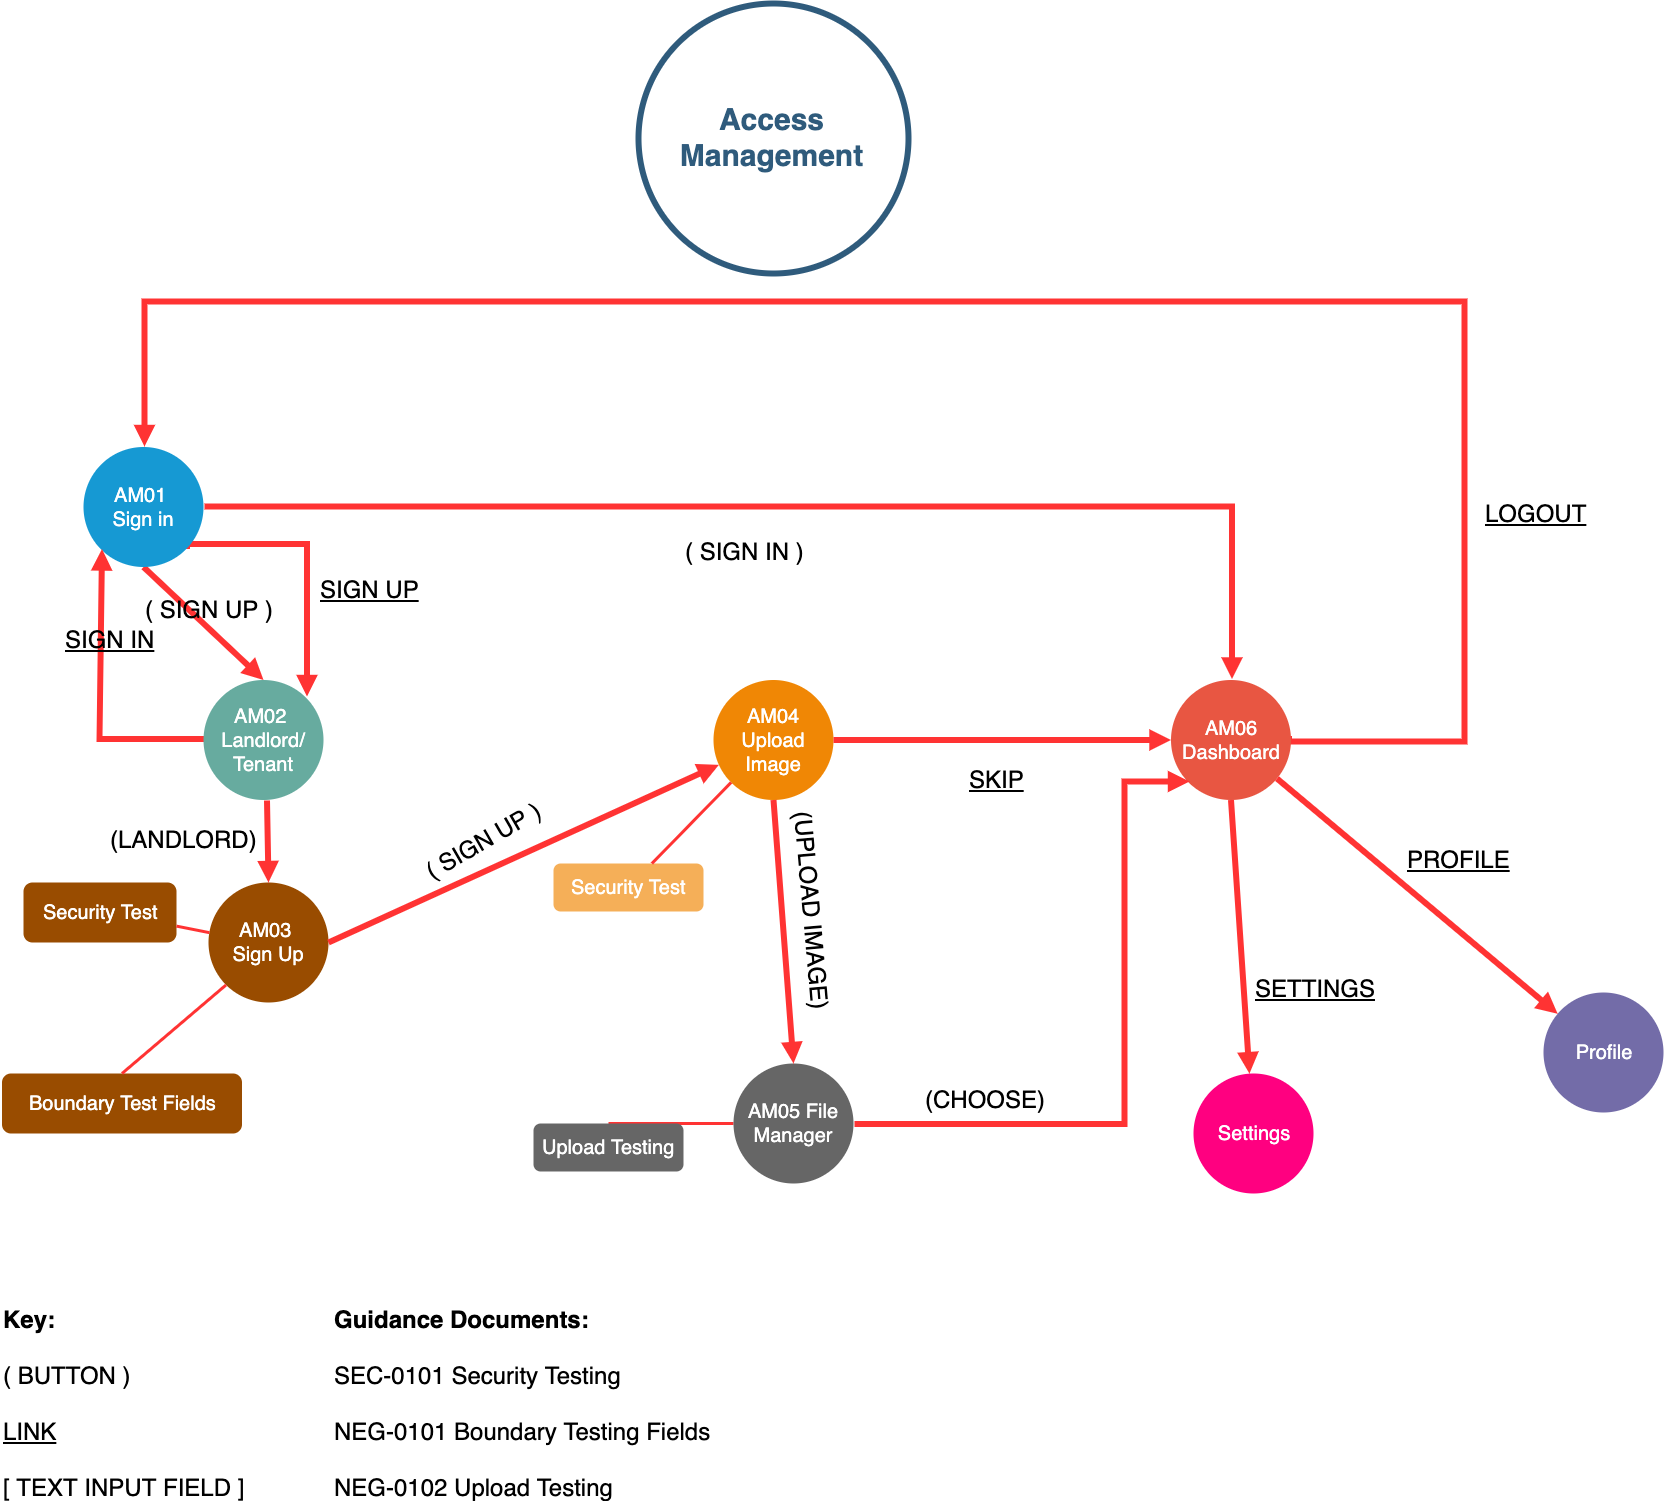

The diagram above was exported from draw.io. Its source (the exported page's mxGraphModel, read from the mxfile embedded in the PNG):
<mxGraphModel dx="3829" dy="2542" grid="1" gridSize="10" guides="1" tooltips="1" connect="1" arrows="1" fold="1" page="1" pageScale="1" pageWidth="1169" pageHeight="827" background="#ffffff" math="0" shadow="0">
  <root>
    <mxCell id="0" />
    <mxCell id="1" parent="0" />
    <mxCell id="1350" value="AM03&amp;nbsp;&lt;br&gt;Sign Up" style="ellipse;whiteSpace=wrap;html=1;shadow=0;fontFamily=Helvetica;fontSize=20;fontColor=#FFFFFF;align=center;strokeWidth=3;fillColor=#994C00;strokeColor=none;" parent="1" vertex="1">
      <mxGeometry x="205" y="739" width="120" height="120" as="geometry" />
    </mxCell>
    <mxCell id="1351" value="AM04 Upload Image" style="ellipse;whiteSpace=wrap;html=1;shadow=0;fontFamily=Helvetica;fontSize=20;fontColor=#FFFFFF;align=center;strokeWidth=3;fillColor=#F08705;strokeColor=none;gradientColor=none;" parent="1" vertex="1">
      <mxGeometry x="710" y="536.5" width="120" height="120" as="geometry" />
    </mxCell>
    <mxCell id="KO9jS_4Eb_gUM-uGKxEm-1582" style="edgeStyle=orthogonalEdgeStyle;rounded=0;orthogonalLoop=1;jettySize=auto;html=1;exitX=1;exitY=0.5;exitDx=0;exitDy=0;entryX=0.5;entryY=0;entryDx=0;entryDy=0;endArrow=block;endFill=1;strokeColor=#FF3333;strokeWidth=6;startArrow=none;startFill=0;" parent="1" source="1352" target="KO9jS_4Eb_gUM-uGKxEm-1572" edge="1">
      <mxGeometry relative="1" as="geometry">
        <Array as="points">
          <mxPoint x="1287" y="599" />
          <mxPoint x="1461" y="599" />
          <mxPoint x="1461" y="157" />
          <mxPoint x="141" y="157" />
        </Array>
      </mxGeometry>
    </mxCell>
    <mxCell id="1352" value="AM06 Dashboard" style="ellipse;whiteSpace=wrap;html=1;shadow=0;fontFamily=Helvetica;fontSize=20;fontColor=#FFFFFF;align=center;strokeWidth=3;fillColor=#E85642;strokeColor=none;" parent="1" vertex="1">
      <mxGeometry x="1167.5" y="536.5" width="120" height="120" as="geometry" />
    </mxCell>
    <mxCell id="1354" value="Profile" style="ellipse;whiteSpace=wrap;html=1;shadow=0;fontFamily=Helvetica;fontSize=20;fontColor=#FFFFFF;align=center;strokeWidth=3;fillColor=#736ca8;strokeColor=none;" parent="1" vertex="1">
      <mxGeometry x="1540" y="849" width="120" height="120" as="geometry" />
    </mxCell>
    <mxCell id="1355" value="Settings" style="ellipse;whiteSpace=wrap;html=1;shadow=0;fontFamily=Helvetica;fontSize=20;fontColor=#FFFFFF;align=center;strokeWidth=3;fillColor=#FF0080;strokeColor=none;" parent="1" vertex="1">
      <mxGeometry x="1190" y="930" width="120" height="120" as="geometry" />
    </mxCell>
    <mxCell id="1357" value="&lt;font style=&quot;font-size: 20px&quot;&gt;Security Test&lt;/font&gt;" style="rounded=1;fillColor=#f5af58;strokeColor=none;strokeWidth=3;shadow=0;html=1;fontColor=#FFFFFF;" parent="1" vertex="1">
      <mxGeometry x="550" y="720" width="150" height="48" as="geometry" />
    </mxCell>
    <mxCell id="1359" style="endArrow=block;strokeWidth=6;strokeColor=#FF3333;html=1;exitX=0.5;exitY=1;exitDx=0;exitDy=0;entryX=0.5;entryY=0;entryDx=0;entryDy=0;endFill=1;" parent="1" source="KO9jS_4Eb_gUM-uGKxEm-1572" target="KO9jS_4Eb_gUM-uGKxEm-1599" edge="1">
      <mxGeometry relative="1" as="geometry">
        <mxPoint x="340" y="440" as="sourcePoint" />
      </mxGeometry>
    </mxCell>
    <mxCell id="1360" style="endArrow=block;strokeWidth=6;strokeColor=#FF3333;html=1;exitX=1;exitY=0.5;exitDx=0;exitDy=0;endFill=1;" parent="1" source="1350" target="1351" edge="1">
      <mxGeometry relative="1" as="geometry" />
    </mxCell>
    <mxCell id="1361" style="endArrow=block;strokeWidth=6;strokeColor=#FF3333;html=1;exitX=1;exitY=0.5;exitDx=0;exitDy=0;endFill=1;" parent="1" source="1351" target="1352" edge="1">
      <mxGeometry relative="1" as="geometry" />
    </mxCell>
    <mxCell id="1364" style="endArrow=block;strokeWidth=6;strokeColor=#FF3333;html=1;endFill=1;" parent="1" source="1352" target="1354" edge="1">
      <mxGeometry relative="1" as="geometry" />
    </mxCell>
    <mxCell id="1365" value="" style="edgeStyle=none;endArrow=block;strokeWidth=6;strokeColor=#FF3333;html=1;exitX=0.5;exitY=1;exitDx=0;exitDy=0;endFill=1;" parent="1" source="1352" target="1355" edge="1">
      <mxGeometry x="181" y="226.5" width="100" height="100" as="geometry">
        <mxPoint x="1590" y="590" as="sourcePoint" />
        <mxPoint x="281" y="226.5" as="targetPoint" />
      </mxGeometry>
    </mxCell>
    <mxCell id="1367" value="&lt;font style=&quot;font-size: 20px&quot;&gt;Security Test&lt;/font&gt;" style="rounded=1;fillColor=#994C00;strokeColor=none;strokeWidth=3;shadow=0;html=1;fontColor=#FFFFFF;" parent="1" vertex="1">
      <mxGeometry x="20" y="739" width="153" height="60" as="geometry" />
    </mxCell>
    <mxCell id="1378" value="" style="edgeStyle=none;endArrow=none;strokeWidth=3;strokeColor=#FF3333;html=1;" parent="1" source="1350" target="1367" edge="1">
      <mxGeometry x="-221.5" y="56.5" width="100" height="100" as="geometry">
        <mxPoint x="-221.5" y="156.5" as="sourcePoint" />
        <mxPoint x="-121.5" y="56.5" as="targetPoint" />
      </mxGeometry>
    </mxCell>
    <mxCell id="1399" value="" style="edgeStyle=none;endArrow=none;strokeWidth=3;strokeColor=#FF3333;html=1;exitX=0;exitY=1;exitDx=0;exitDy=0;" parent="1" source="1351" target="1357" edge="1">
      <mxGeometry x="3.5" y="21.5" width="100" height="100" as="geometry">
        <mxPoint x="3.5" y="121.5" as="sourcePoint" />
        <mxPoint x="103.5" y="21.5" as="targetPoint" />
      </mxGeometry>
    </mxCell>
    <mxCell id="1515" value="Access Management" style="ellipse;whiteSpace=wrap;html=1;shadow=0;fontFamily=Helvetica;fontSize=30;fontColor=#2F5B7C;align=center;strokeColor=#2F5B7C;strokeWidth=6;fillColor=#FFFFFF;fontStyle=1;gradientColor=none;" parent="1" vertex="1">
      <mxGeometry x="635" y="-140" width="270" height="270" as="geometry" />
    </mxCell>
    <mxCell id="KO9jS_4Eb_gUM-uGKxEm-1561" value="&lt;font style=&quot;font-size: 24px&quot;&gt;&lt;b&gt;Key:&lt;/b&gt;&lt;br&gt;&lt;br&gt;( BUTTON )&lt;br&gt;&lt;br&gt;&lt;u&gt;LINK&lt;/u&gt;&lt;br&gt;&lt;br&gt;[ TEXT INPUT FIELD ]&lt;/font&gt;" style="text;html=1;resizable=0;points=[];autosize=1;align=left;verticalAlign=top;spacingTop=-4;" parent="1" vertex="1">
      <mxGeometry x="-1.5" y="1160" width="260" height="130" as="geometry" />
    </mxCell>
    <mxCell id="KO9jS_4Eb_gUM-uGKxEm-1562" value="&lt;font style=&quot;font-size: 24px&quot;&gt;( SIGN UP )&lt;/font&gt;" style="text;html=1;resizable=0;points=[];autosize=1;align=left;verticalAlign=top;spacingTop=-4;rotation=-30;" parent="1" vertex="1">
      <mxGeometry x="410" y="680" width="140" height="20" as="geometry" />
    </mxCell>
    <mxCell id="KO9jS_4Eb_gUM-uGKxEm-1563" value="&lt;font style=&quot;font-size: 20px&quot;&gt;Boundary Test Fields&lt;/font&gt;" style="rounded=1;fillColor=#994C00;strokeColor=none;strokeWidth=3;shadow=0;html=1;fontColor=#FFFFFF;" parent="1" vertex="1">
      <mxGeometry x="-1.5" y="930" width="240" height="60" as="geometry" />
    </mxCell>
    <mxCell id="KO9jS_4Eb_gUM-uGKxEm-1566" value="" style="edgeStyle=none;endArrow=none;strokeWidth=3;strokeColor=#FF3333;html=1;exitX=0;exitY=1;exitDx=0;exitDy=0;entryX=0.5;entryY=0;entryDx=0;entryDy=0;" parent="1" source="1350" target="KO9jS_4Eb_gUM-uGKxEm-1563" edge="1">
      <mxGeometry x="-137" y="81.5" width="100" height="100" as="geometry">
        <mxPoint x="315.9754139623585" y="669.8529087734571" as="sourcePoint" />
        <mxPoint x="230.24806201550405" y="785" as="targetPoint" />
      </mxGeometry>
    </mxCell>
    <mxCell id="KO9jS_4Eb_gUM-uGKxEm-1567" value="" style="edgeStyle=none;endArrow=none;strokeWidth=3;strokeColor=#FF3333;html=1;entryX=0;entryY=0.5;entryDx=0;entryDy=0;exitX=0.5;exitY=0;exitDx=0;exitDy=0;" parent="1" source="KO9jS_4Eb_gUM-uGKxEm-1568" target="KO9jS_4Eb_gUM-uGKxEm-1585" edge="1">
      <mxGeometry x="25.5" y="311.5" width="100" height="100" as="geometry">
        <mxPoint x="650" y="770" as="sourcePoint" />
        <mxPoint x="830.2288401253918" y="751" as="targetPoint" />
      </mxGeometry>
    </mxCell>
    <mxCell id="KO9jS_4Eb_gUM-uGKxEm-1568" value="&lt;span style=&quot;font-size: 20px&quot;&gt;Upload Testing&lt;/span&gt;" style="rounded=1;fillColor=#666666;strokeColor=none;strokeWidth=3;shadow=0;html=1;fontColor=#FFFFFF;" parent="1" vertex="1">
      <mxGeometry x="530" y="980" width="150" height="48" as="geometry" />
    </mxCell>
    <mxCell id="KO9jS_4Eb_gUM-uGKxEm-1569" value="&lt;font style=&quot;font-size: 24px&quot;&gt;&lt;b&gt;Guidance Documents:&lt;br&gt;&lt;/b&gt;&lt;br&gt;SEC-0101 Security Testing&lt;br&gt;&lt;br&gt;NEG-0101 Boundary Testing Fields&lt;br&gt;&lt;br&gt;NEG-0102 Upload Testing&lt;/font&gt;" style="text;html=1;resizable=0;points=[];autosize=1;align=left;verticalAlign=top;spacingTop=-4;" parent="1" vertex="1">
      <mxGeometry x="328.5" y="1160" width="390" height="130" as="geometry" />
    </mxCell>
    <mxCell id="KO9jS_4Eb_gUM-uGKxEm-1570" value="&lt;span style=&quot;font-size: 24px&quot;&gt;&lt;u&gt;SKIP&lt;/u&gt;&lt;/span&gt;" style="text;html=1;resizable=0;points=[];autosize=1;align=left;verticalAlign=top;spacingTop=-4;" parent="1" vertex="1">
      <mxGeometry x="963.5" y="620" width="70" height="20" as="geometry" />
    </mxCell>
    <mxCell id="KO9jS_4Eb_gUM-uGKxEm-1602" style="edgeStyle=orthogonalEdgeStyle;rounded=0;orthogonalLoop=1;jettySize=auto;html=1;exitX=1;exitY=0.5;exitDx=0;exitDy=0;entryX=0.5;entryY=0;entryDx=0;entryDy=0;endArrow=block;endFill=1;strokeColor=#FF3333;strokeWidth=6;" parent="1" source="KO9jS_4Eb_gUM-uGKxEm-1572" target="1352" edge="1">
      <mxGeometry relative="1" as="geometry" />
    </mxCell>
    <mxCell id="KO9jS_4Eb_gUM-uGKxEm-1610" style="edgeStyle=orthogonalEdgeStyle;rounded=0;orthogonalLoop=1;jettySize=auto;html=1;exitX=1;exitY=1;exitDx=0;exitDy=0;entryX=1;entryY=0;entryDx=0;entryDy=0;startArrow=none;startFill=0;endArrow=block;endFill=1;strokeColor=#FF3333;strokeWidth=6;" parent="1" source="KO9jS_4Eb_gUM-uGKxEm-1572" target="KO9jS_4Eb_gUM-uGKxEm-1599" edge="1">
      <mxGeometry relative="1" as="geometry">
        <Array as="points">
          <mxPoint x="183" y="400" />
          <mxPoint x="303" y="400" />
        </Array>
      </mxGeometry>
    </mxCell>
    <mxCell id="KO9jS_4Eb_gUM-uGKxEm-1572" value="AM01&amp;nbsp;&lt;br&gt;Sign in" style="ellipse;whiteSpace=wrap;html=1;shadow=0;fontFamily=Helvetica;fontSize=20;fontColor=#FFFFFF;align=center;strokeWidth=3;fillColor=#1699D3;strokeColor=none;" parent="1" vertex="1">
      <mxGeometry x="80" y="303.5" width="120" height="120" as="geometry" />
    </mxCell>
    <mxCell id="KO9jS_4Eb_gUM-uGKxEm-1583" value="&lt;u&gt;&lt;font style=&quot;font-size: 24px&quot;&gt;LOGOUT&lt;/font&gt;&lt;/u&gt;" style="text;html=1;resizable=0;points=[];autosize=1;align=left;verticalAlign=top;spacingTop=-4;" parent="1" vertex="1">
      <mxGeometry x="1480" y="353.5" width="120" height="20" as="geometry" />
    </mxCell>
    <mxCell id="KO9jS_4Eb_gUM-uGKxEm-1588" style="edgeStyle=orthogonalEdgeStyle;rounded=0;orthogonalLoop=1;jettySize=auto;html=1;exitX=1;exitY=0.5;exitDx=0;exitDy=0;endArrow=block;endFill=1;strokeColor=#FF3333;strokeWidth=6;entryX=0;entryY=1;entryDx=0;entryDy=0;" parent="1" source="KO9jS_4Eb_gUM-uGKxEm-1585" target="1352" edge="1">
      <mxGeometry relative="1" as="geometry">
        <mxPoint x="820" y="620" as="targetPoint" />
        <Array as="points">
          <mxPoint x="1120" y="980" />
          <mxPoint x="1120" y="638" />
        </Array>
      </mxGeometry>
    </mxCell>
    <mxCell id="KO9jS_4Eb_gUM-uGKxEm-1585" value="AM05 File Manager" style="ellipse;whiteSpace=wrap;html=1;shadow=0;fontFamily=Helvetica;fontSize=20;fontColor=#FFFFFF;align=center;strokeWidth=3;fillColor=#666666;strokeColor=none;gradientColor=none;" parent="1" vertex="1">
      <mxGeometry x="730" y="920" width="120" height="120" as="geometry" />
    </mxCell>
    <mxCell id="KO9jS_4Eb_gUM-uGKxEm-1586" style="endArrow=block;strokeWidth=6;strokeColor=#FF3333;html=1;exitX=0.5;exitY=1;exitDx=0;exitDy=0;entryX=0.5;entryY=0;entryDx=0;entryDy=0;endFill=1;" parent="1" source="1351" target="KO9jS_4Eb_gUM-uGKxEm-1585" edge="1">
      <mxGeometry relative="1" as="geometry">
        <mxPoint x="840.0000000000068" y="606.5" as="sourcePoint" />
        <mxPoint x="1177.5" y="606.5" as="targetPoint" />
      </mxGeometry>
    </mxCell>
    <mxCell id="KO9jS_4Eb_gUM-uGKxEm-1587" value="&lt;font style=&quot;font-size: 24px&quot;&gt;(UPLOAD IMAGE)&lt;/font&gt;" style="text;html=1;resizable=0;points=[];autosize=1;align=left;verticalAlign=top;spacingTop=-4;rotation=85;" parent="1" vertex="1">
      <mxGeometry x="710" y="760" width="210" height="20" as="geometry" />
    </mxCell>
    <mxCell id="KO9jS_4Eb_gUM-uGKxEm-1589" value="&lt;font style=&quot;font-size: 24px&quot;&gt;(CHOOSE)&lt;/font&gt;" style="text;html=1;resizable=0;points=[];autosize=1;align=left;verticalAlign=top;spacingTop=-4;rotation=0;" parent="1" vertex="1">
      <mxGeometry x="920" y="940" width="140" height="20" as="geometry" />
    </mxCell>
    <mxCell id="KO9jS_4Eb_gUM-uGKxEm-1590" value="&lt;font style=&quot;font-size: 24px&quot;&gt;&lt;u&gt;PROFILE&lt;/u&gt;&lt;/font&gt;" style="text;html=1;resizable=0;points=[];autosize=1;align=left;verticalAlign=top;spacingTop=-4;" parent="1" vertex="1">
      <mxGeometry x="1402" y="700" width="120" height="20" as="geometry" />
    </mxCell>
    <mxCell id="KO9jS_4Eb_gUM-uGKxEm-1591" value="&lt;font style=&quot;font-size: 24px&quot;&gt;&lt;u&gt;SETTINGS&lt;/u&gt;&lt;/font&gt;" style="text;html=1;resizable=0;points=[];autosize=1;align=left;verticalAlign=top;spacingTop=-4;" parent="1" vertex="1">
      <mxGeometry x="1250" y="829" width="140" height="20" as="geometry" />
    </mxCell>
    <mxCell id="KO9jS_4Eb_gUM-uGKxEm-1593" value="&lt;font style=&quot;font-size: 24px&quot;&gt;( SIGN IN )&lt;/font&gt;" style="text;html=1;resizable=0;points=[];autosize=1;align=left;verticalAlign=top;spacingTop=-4;" parent="1" vertex="1">
      <mxGeometry x="680" y="392" width="130" height="20" as="geometry" />
    </mxCell>
    <mxCell id="KO9jS_4Eb_gUM-uGKxEm-1605" style="edgeStyle=orthogonalEdgeStyle;rounded=0;orthogonalLoop=1;jettySize=auto;html=1;exitX=0;exitY=0.5;exitDx=0;exitDy=0;entryX=0;entryY=1;entryDx=0;entryDy=0;endArrow=block;endFill=1;strokeColor=#FF3333;strokeWidth=6;" parent="1" source="KO9jS_4Eb_gUM-uGKxEm-1599" target="KO9jS_4Eb_gUM-uGKxEm-1572" edge="1">
      <mxGeometry relative="1" as="geometry">
        <Array as="points">
          <mxPoint x="97" y="596" />
        </Array>
      </mxGeometry>
    </mxCell>
    <mxCell id="KO9jS_4Eb_gUM-uGKxEm-1599" value="AM02&amp;nbsp;&lt;br&gt;Landlord/ Tenant" style="ellipse;whiteSpace=wrap;html=1;shadow=0;fontFamily=Helvetica;fontSize=20;fontColor=#FFFFFF;align=center;strokeWidth=3;fillColor=#67AB9F;strokeColor=none;" parent="1" vertex="1">
      <mxGeometry x="200" y="536.5" width="120" height="120" as="geometry" />
    </mxCell>
    <mxCell id="KO9jS_4Eb_gUM-uGKxEm-1600" style="endArrow=block;strokeWidth=6;strokeColor=#FF3333;html=1;exitX=0.5;exitY=1;exitDx=0;exitDy=0;entryX=0.5;entryY=0;entryDx=0;entryDy=0;endFill=1;" parent="1" target="1350" edge="1">
      <mxGeometry relative="1" as="geometry">
        <mxPoint x="263.5" y="657" as="sourcePoint" />
        <mxPoint x="263.5" y="720" as="targetPoint" />
      </mxGeometry>
    </mxCell>
    <mxCell id="KO9jS_4Eb_gUM-uGKxEm-1603" value="&lt;font style=&quot;font-size: 24px&quot;&gt;(LANDLORD)&lt;/font&gt;" style="text;html=1;resizable=0;points=[];autosize=1;align=left;verticalAlign=top;spacingTop=-4;" parent="1" vertex="1">
      <mxGeometry x="105" y="680" width="160" height="20" as="geometry" />
    </mxCell>
    <mxCell id="KO9jS_4Eb_gUM-uGKxEm-1604" value="&lt;font style=&quot;font-size: 24px&quot;&gt;( SIGN UP )&lt;/font&gt;" style="text;html=1;resizable=0;points=[];autosize=1;align=left;verticalAlign=top;spacingTop=-4;rotation=0;" parent="1" vertex="1">
      <mxGeometry x="140" y="450" width="140" height="20" as="geometry" />
    </mxCell>
    <mxCell id="KO9jS_4Eb_gUM-uGKxEm-1606" value="&lt;font style=&quot;font-size: 24px&quot;&gt;&lt;u&gt;SIGN IN&lt;/u&gt;&lt;/font&gt;" style="text;html=1;resizable=0;points=[];autosize=1;align=left;verticalAlign=top;spacingTop=-4;rotation=0;" parent="1" vertex="1">
      <mxGeometry x="60" y="480" width="100" height="20" as="geometry" />
    </mxCell>
    <mxCell id="KO9jS_4Eb_gUM-uGKxEm-1611" value="&lt;u&gt;&lt;font style=&quot;font-size: 24px&quot;&gt;SIGN UP&lt;/font&gt;&lt;/u&gt;" style="text;html=1;resizable=0;points=[];autosize=1;align=left;verticalAlign=top;spacingTop=-4;" parent="1" vertex="1">
      <mxGeometry x="315" y="430" width="110" height="20" as="geometry" />
    </mxCell>
  </root>
</mxGraphModel>